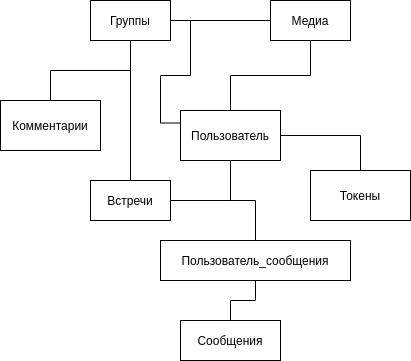

The diagram above was exported from draw.io. Its source (the exported page's mxGraphModel, read from the mxfile embedded in the PNG):
<mxGraphModel dx="1422" dy="810" grid="1" gridSize="10" guides="1" tooltips="1" connect="1" arrows="1" fold="1" page="1" pageScale="1" pageWidth="850" pageHeight="1100" math="0" shadow="0">
  <root>
    <mxCell id="0" />
    <mxCell id="1" parent="0" />
    <mxCell id="SO4IK3k_yAtbRR-IlUG_-7" style="edgeStyle=orthogonalEdgeStyle;rounded=0;orthogonalLoop=1;jettySize=auto;html=1;entryX=0.5;entryY=0;entryDx=0;entryDy=0;endArrow=none;endFill=0;" edge="1" parent="1" source="SO4IK3k_yAtbRR-IlUG_-1" target="SO4IK3k_yAtbRR-IlUG_-6">
      <mxGeometry relative="1" as="geometry" />
    </mxCell>
    <mxCell id="SO4IK3k_yAtbRR-IlUG_-8" style="edgeStyle=orthogonalEdgeStyle;rounded=0;orthogonalLoop=1;jettySize=auto;html=1;entryX=0.5;entryY=1;entryDx=0;entryDy=0;endArrow=none;endFill=0;" edge="1" parent="1" source="SO4IK3k_yAtbRR-IlUG_-1" target="SO4IK3k_yAtbRR-IlUG_-3">
      <mxGeometry relative="1" as="geometry" />
    </mxCell>
    <mxCell id="SO4IK3k_yAtbRR-IlUG_-13" style="edgeStyle=orthogonalEdgeStyle;rounded=0;orthogonalLoop=1;jettySize=auto;html=1;entryX=1;entryY=0.5;entryDx=0;entryDy=0;endArrow=none;endFill=0;" edge="1" parent="1" source="SO4IK3k_yAtbRR-IlUG_-1" target="SO4IK3k_yAtbRR-IlUG_-5">
      <mxGeometry relative="1" as="geometry">
        <Array as="points">
          <mxPoint x="280" y="220" />
        </Array>
      </mxGeometry>
    </mxCell>
    <mxCell id="SO4IK3k_yAtbRR-IlUG_-1" value="Пользователь" style="rounded=0;whiteSpace=wrap;html=1;" vertex="1" parent="1">
      <mxGeometry x="230" y="130" width="100" height="50" as="geometry" />
    </mxCell>
    <mxCell id="SO4IK3k_yAtbRR-IlUG_-9" style="edgeStyle=orthogonalEdgeStyle;rounded=0;orthogonalLoop=1;jettySize=auto;html=1;entryX=0;entryY=0.5;entryDx=0;entryDy=0;endArrow=none;endFill=0;" edge="1" parent="1" source="SO4IK3k_yAtbRR-IlUG_-2" target="SO4IK3k_yAtbRR-IlUG_-3">
      <mxGeometry relative="1" as="geometry" />
    </mxCell>
    <mxCell id="SO4IK3k_yAtbRR-IlUG_-10" style="edgeStyle=orthogonalEdgeStyle;rounded=0;orthogonalLoop=1;jettySize=auto;html=1;entryX=0;entryY=0.25;entryDx=0;entryDy=0;endArrow=none;endFill=0;" edge="1" parent="1" source="SO4IK3k_yAtbRR-IlUG_-2" target="SO4IK3k_yAtbRR-IlUG_-1">
      <mxGeometry relative="1" as="geometry" />
    </mxCell>
    <mxCell id="SO4IK3k_yAtbRR-IlUG_-11" style="edgeStyle=orthogonalEdgeStyle;rounded=0;orthogonalLoop=1;jettySize=auto;html=1;entryX=0.5;entryY=0;entryDx=0;entryDy=0;endArrow=none;endFill=0;" edge="1" parent="1" source="SO4IK3k_yAtbRR-IlUG_-2" target="SO4IK3k_yAtbRR-IlUG_-4">
      <mxGeometry relative="1" as="geometry" />
    </mxCell>
    <mxCell id="SO4IK3k_yAtbRR-IlUG_-12" style="edgeStyle=orthogonalEdgeStyle;rounded=0;orthogonalLoop=1;jettySize=auto;html=1;entryX=0.5;entryY=0;entryDx=0;entryDy=0;endArrow=none;endFill=0;" edge="1" parent="1" source="SO4IK3k_yAtbRR-IlUG_-2" target="SO4IK3k_yAtbRR-IlUG_-5">
      <mxGeometry relative="1" as="geometry" />
    </mxCell>
    <mxCell id="SO4IK3k_yAtbRR-IlUG_-2" value="Группы" style="rounded=0;whiteSpace=wrap;html=1;" vertex="1" parent="1">
      <mxGeometry x="140" y="20" width="80" height="40" as="geometry" />
    </mxCell>
    <mxCell id="SO4IK3k_yAtbRR-IlUG_-3" value="Медиа" style="rounded=0;whiteSpace=wrap;html=1;" vertex="1" parent="1">
      <mxGeometry x="320" y="20" width="80" height="40" as="geometry" />
    </mxCell>
    <mxCell id="SO4IK3k_yAtbRR-IlUG_-4" value="Комментарии" style="rounded=0;whiteSpace=wrap;html=1;" vertex="1" parent="1">
      <mxGeometry x="50" y="120" width="100" height="50" as="geometry" />
    </mxCell>
    <mxCell id="SO4IK3k_yAtbRR-IlUG_-5" value="Встречи" style="rounded=0;whiteSpace=wrap;html=1;" vertex="1" parent="1">
      <mxGeometry x="140" y="200" width="80" height="40" as="geometry" />
    </mxCell>
    <mxCell id="SO4IK3k_yAtbRR-IlUG_-6" value="Токены" style="rounded=0;whiteSpace=wrap;html=1;" vertex="1" parent="1">
      <mxGeometry x="360" y="190" width="100" height="50" as="geometry" />
    </mxCell>
    <mxCell id="SO4IK3k_yAtbRR-IlUG_-14" value="Сообщения" style="rounded=0;whiteSpace=wrap;html=1;" vertex="1" parent="1">
      <mxGeometry x="230" y="340" width="100" height="40" as="geometry" />
    </mxCell>
    <mxCell id="SO4IK3k_yAtbRR-IlUG_-16" style="edgeStyle=orthogonalEdgeStyle;rounded=0;orthogonalLoop=1;jettySize=auto;html=1;entryX=0.5;entryY=1;entryDx=0;entryDy=0;endArrow=none;endFill=0;" edge="1" parent="1" source="SO4IK3k_yAtbRR-IlUG_-15" target="SO4IK3k_yAtbRR-IlUG_-1">
      <mxGeometry relative="1" as="geometry" />
    </mxCell>
    <mxCell id="SO4IK3k_yAtbRR-IlUG_-17" style="edgeStyle=orthogonalEdgeStyle;rounded=0;orthogonalLoop=1;jettySize=auto;html=1;entryX=0.5;entryY=0;entryDx=0;entryDy=0;endArrow=none;endFill=0;" edge="1" parent="1" source="SO4IK3k_yAtbRR-IlUG_-15" target="SO4IK3k_yAtbRR-IlUG_-14">
      <mxGeometry relative="1" as="geometry" />
    </mxCell>
    <mxCell id="SO4IK3k_yAtbRR-IlUG_-15" value="Пользователь_сообщения" style="rounded=0;whiteSpace=wrap;html=1;" vertex="1" parent="1">
      <mxGeometry x="210" y="260" width="190" height="40" as="geometry" />
    </mxCell>
  </root>
</mxGraphModel>